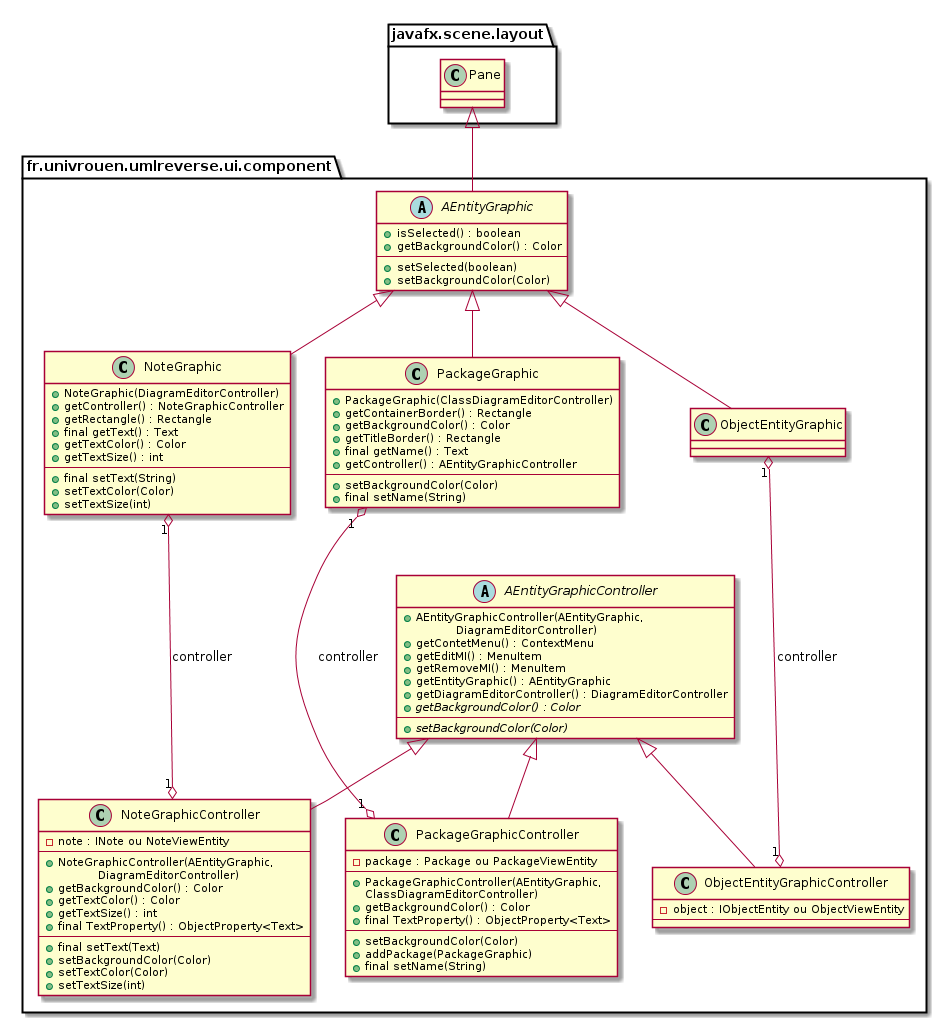

The diagram above was rendered by PlantUML. Its source (embedded in the PNG):
@startuml

package fr.univrouen.umlreverse.ui.component {
	abstract class AEntityGraphic
	class NoteGraphic
	abstract class AEntityGraphicController
	class NoteGraphicController

	class PackageGraphic
	class PackageGraphicController

	class ObjectEntityGraphic
	class ObjectEntityGraphicController

	abstract class AEntityGraphic {
		+ isSelected() : boolean
		+ getBackgroundColor() : Color
		--
		+ setSelected(boolean)
		+ setBackgroundColor(Color)
	}

	class NoteGraphic {
	    + NoteGraphic(DiagramEditorController)
	    + getController() : NoteGraphicController
	    + getRectangle() : Rectangle
	    + final getText() : Text
	    + getTextColor() : Color
		+ getTextSize() : int
	    --
	    + final setText(String) 
	    + setTextColor(Color) 
		+ setTextSize(int) 
	}

	class NoteGraphicController {
		- note : INote ou NoteViewEntity
		--
		+ NoteGraphicController(AEntityGraphic, 
            DiagramEditorController)
		+ getBackgroundColor() : Color
		+ getTextColor() : Color
		+ getTextSize() : int
		+ final TextProperty() : ObjectProperty<Text>
		--
		+ final setText(Text) 
		+ setBackgroundColor(Color) 
		+ setTextColor(Color) 
		+ setTextSize(int) 
	}


	abstract class AEntityGraphicController {
		+ AEntityGraphicController(AEntityGraphic,
            DiagramEditorController) 
		+ getContetMenu() : ContextMenu 
		+ getEditMI() : MenuItem
		+ getRemoveMI() : MenuItem
		+ getEntityGraphic() : AEntityGraphic
		+ getDiagramEditorController() : DiagramEditorController 
		+ {abstract} getBackgroundColor() : Color
		--
		+ {abstract} setBackgroundColor(Color) 
	}

	class PackageGraphic {
		+ PackageGraphic(ClassDiagramEditorController)
		+ getContainerBorder() : Rectangle
		+ getBackgroundColor() : Color
		+ getTitleBorder() : Rectangle
		+ final getName() : Text
		+ getController() : AEntityGraphicController
		--
		+ setBackgroundColor(Color)
		+ final setName(String)
 	}

 	class PackageGraphicController {
 		- package : Package ou PackageViewEntity
 		--
 		+ PackageGraphicController(AEntityGraphic, 
 		ClassDiagramEditorController)
 		+ getBackgroundColor() : Color
 		+ final TextProperty() : ObjectProperty<Text>
 		--
 		+ setBackgroundColor(Color)
 		+ addPackage(PackageGraphic)
 		+ final setName(String)
 	}

 	class ObjectEntityGraphicController {
 		- object : IObjectEntity ou ObjectViewEntity
 		--
 	}

	AEntityGraphic <|-- NoteGraphic
	AEntityGraphicController <|-- NoteGraphicController

	AEntityGraphic <|-- PackageGraphic
	AEntityGraphicController <|-- PackageGraphicController

	AEntityGraphic <|-- ObjectEntityGraphic
	AEntityGraphicController <|-- ObjectEntityGraphicController

	NoteGraphic "1" o---o "1" NoteGraphicController : controller
	PackageGraphic "1" o---o "1" PackageGraphicController : controller
	ObjectEntityGraphic "1" o---o "1" ObjectEntityGraphicController : controller
}

javafx.scene.layout.Pane <|-- AEntityGraphic

@enduml